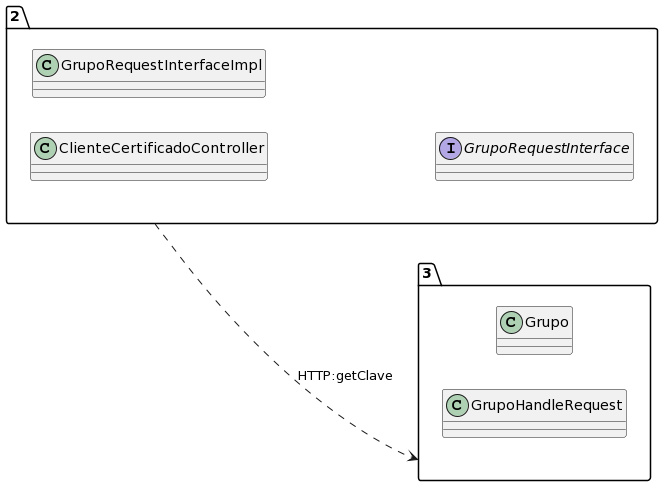

The diagram above was rendered by PlantUML. Its source (embedded in the PNG):
@startuml
allow_mixing
left to right direction
package "2"{
class ClienteCertificadoController
class GrupoRequestInterfaceImpl
interface GrupoRequestInterface

}
package "3"{
class Grupo
class GrupoHandleRequest

}
"2" ..> "3":HTTP:getClave
@enduml